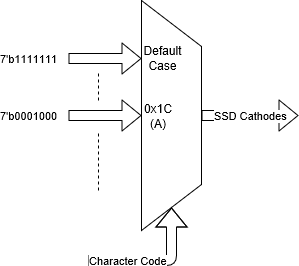

The diagram above was exported from draw.io. Its source (the exported page's mxGraphModel, read from the mxfile embedded in the PNG):
<mxGraphModel grid="1" dx="754" dy="510" gridSize="10" guides="1" tooltips="1" connect="1" arrows="1" fold="1" page="1" pageScale="1" pageWidth="827" pageHeight="1169" math="0" shadow="0">
  <root>
    <mxCell id="0" />
    <mxCell id="1" parent="0" />
    <mxCell id="nNi0I9s7Cb3v8-BEE0AM-1" value="" parent="1" style="shape=trapezoid;perimeter=trapezoidPerimeter;whiteSpace=wrap;html=1;direction=south;" vertex="1">
      <mxGeometry as="geometry" x="323" y="40" width="60" height="230" />
    </mxCell>
    <mxCell id="nNi0I9s7Cb3v8-BEE0AM-4" value="SSD Cathodes" parent="1" style="shape=flexArrow;endArrow=classic;html=1;" edge="1" source="nNi0I9s7Cb3v8-BEE0AM-1">
      <mxGeometry as="geometry" width="50" height="50" relative="1">
        <mxPoint as="sourcePoint" x="383" y="205" />
        <mxPoint as="targetPoint" x="480" y="155" />
      </mxGeometry>
    </mxCell>
    <mxCell id="nNi0I9s7Cb3v8-BEE0AM-5" value="Character Code" parent="1" style="shape=flexArrow;endArrow=classic;html=1;entryX=1;entryY=0.5;entryDx=0;entryDy=0;" edge="1" target="nNi0I9s7Cb3v8-BEE0AM-1">
      <mxGeometry as="geometry" x="-0.4118" width="50" height="50" relative="1">
        <mxPoint as="sourcePoint" x="270" y="300" />
        <mxPoint as="targetPoint" x="400" y="280" />
        <Array as="points">
          <mxPoint x="353" y="300" />
        </Array>
        <mxPoint as="offset" />
      </mxGeometry>
    </mxCell>
    <mxCell id="nNi0I9s7Cb3v8-BEE0AM-6" value="7'b1111111" parent="1" style="shape=flexArrow;endArrow=classic;html=1;entryX=0.25;entryY=1;entryDx=0;entryDy=0;" edge="1" target="nNi0I9s7Cb3v8-BEE0AM-1">
      <mxGeometry as="geometry" x="-1" y="-40" width="50" height="50" relative="1">
        <mxPoint as="sourcePoint" x="250" y="98" />
        <mxPoint as="targetPoint" x="210" y="70" />
        <mxPoint as="offset" x="-40" y="-40" />
      </mxGeometry>
    </mxCell>
    <mxCell id="nNi0I9s7Cb3v8-BEE0AM-7" value="&lt;font style=&quot;background-color: transparent&quot;&gt;7'b0001000&lt;/font&gt;" parent="1" style="shape=flexArrow;endArrow=classic;html=1;entryX=0.5;entryY=1;entryDx=0;entryDy=0;" edge="1" target="nNi0I9s7Cb3v8-BEE0AM-1">
      <mxGeometry as="geometry" x="-1" y="-40" width="50" height="50" relative="1">
        <mxPoint as="sourcePoint" x="250" y="155" />
        <mxPoint as="targetPoint" x="250" y="160" />
        <mxPoint as="offset" x="-40" y="-40" />
      </mxGeometry>
    </mxCell>
    <mxCell id="nNi0I9s7Cb3v8-BEE0AM-9" value="" parent="1" style="endArrow=none;dashed=1;html=1;" edge="1">
      <mxGeometry as="geometry" width="50" height="50" relative="1">
        <mxPoint as="sourcePoint" x="280" y="140" />
        <mxPoint as="targetPoint" x="280" y="110" />
      </mxGeometry>
    </mxCell>
    <mxCell id="nNi0I9s7Cb3v8-BEE0AM-11" value="" parent="1" style="endArrow=none;dashed=1;html=1;" edge="1">
      <mxGeometry as="geometry" width="50" height="50" relative="1">
        <mxPoint as="sourcePoint" x="280" y="230" />
        <mxPoint as="targetPoint" x="280" y="170" />
      </mxGeometry>
    </mxCell>
    <mxCell id="nNi0I9s7Cb3v8-BEE0AM-12" value="Default Case&lt;br&gt;" parent="1" style="text;html=1;strokeColor=none;fillColor=none;align=center;verticalAlign=middle;whiteSpace=wrap;rounded=0;" vertex="1">
      <mxGeometry as="geometry" x="316" y="87" width="57" height="20" />
    </mxCell>
    <mxCell id="nNi0I9s7Cb3v8-BEE0AM-13" value="0x1C (A)&lt;br&gt;" parent="1" style="text;html=1;strokeColor=none;fillColor=none;align=center;verticalAlign=middle;whiteSpace=wrap;rounded=0;" vertex="1">
      <mxGeometry as="geometry" x="319.5" y="145" width="40" height="20" />
    </mxCell>
  </root>
</mxGraphModel>